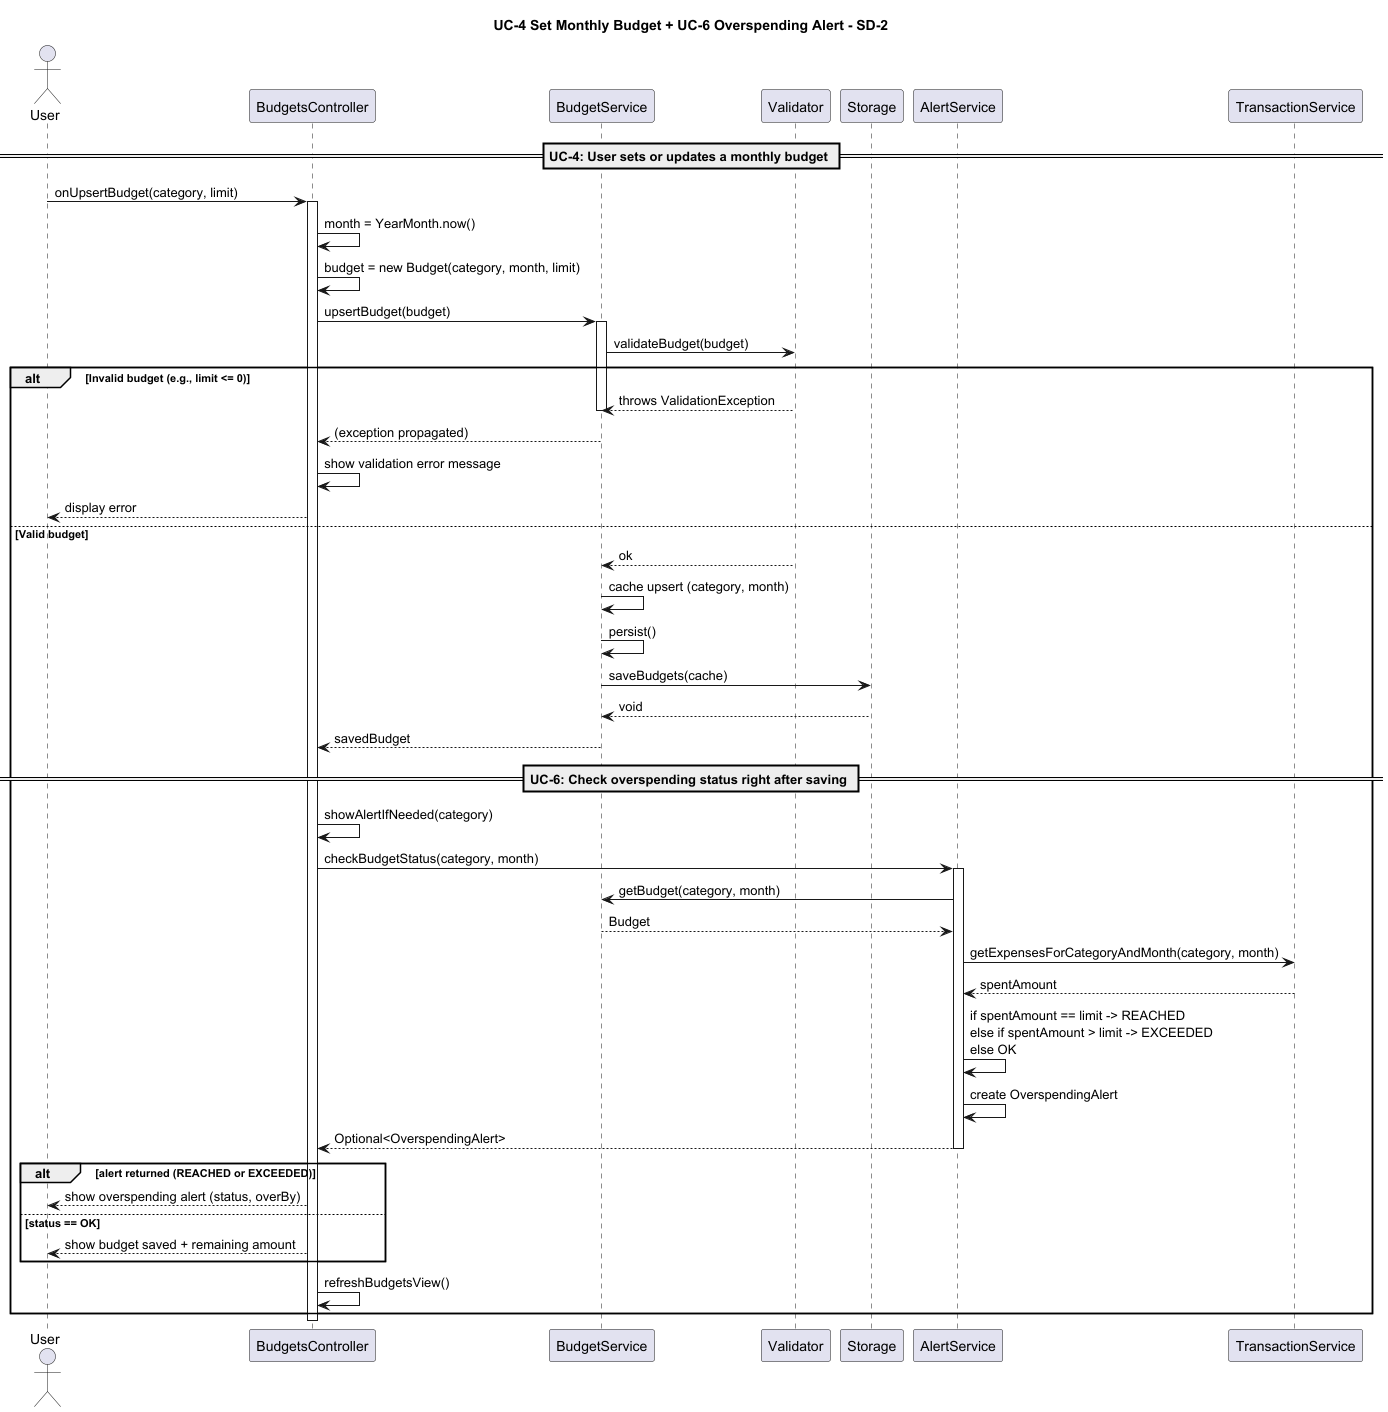

The diagram above was rendered by PlantUML. Its source (embedded in the PNG):
@startuml
title UC-4 Set Monthly Budget + UC-6 Overspending Alert - SD-2

actor User
participant "BudgetsController" as BC
participant "BudgetService" as BS
participant "Validator" as V
participant "Storage" as ST
participant "AlertService" as AS
participant "TransactionService" as TS

== UC-4: User sets or updates a monthly budget ==
User -> BC : onUpsertBudget(category, limit)
activate BC

' Controller decides which month this budget applies to (typically current month)
BC -> BC : month = YearMonth.now()
BC -> BC : budget = new Budget(category, month, limit)

BC -> BS : upsertBudget(budget)
activate BS

' BudgetService validates inputs using Validator (per Diagram B)
BS -> V : validateBudget(budget)

alt Invalid budget (e.g., limit <= 0)
  V --> BS : throws ValidationException
  deactivate BS
  BS --> BC : (exception propagated)
  BC -> BC : show validation error message
  BC --> User : display error
else Valid budget
  V --> BS : ok

  ' Update service state: cache contains List<Budget>
  BS -> BS : cache upsert (category, month)

  ' Persist the updated cache to Storage
  BS -> BS : persist()
  BS -> ST : saveBudgets(cache)
  ST --> BS : void

  BS --> BC : savedBudget
  deactivate BS

  == UC-6: Check overspending status right after saving ==
  BC -> BC : showAlertIfNeeded(category)

  BC -> AS : checkBudgetStatus(category, month)
  activate AS

  ' AlertService reads the saved budget and the current spending
  AS -> BS : getBudget(category, month)
  BS --> AS : Budget

  AS -> TS : getExpensesForCategoryAndMonth(category, month)
  TS --> AS : spentAmount

  AS -> AS : if spentAmount == limit -> REACHED\nelse if spentAmount > limit -> EXCEEDED\nelse OK
  AS -> AS : create OverspendingAlert
  AS --> BC : Optional<OverspendingAlert>
  deactivate AS

  alt alert returned (REACHED or EXCEEDED)
    BC --> User : show overspending alert (status, overBy)
  else status == OK
    BC --> User : show budget saved + remaining amount
  end

  BC -> BC : refreshBudgetsView()
end

deactivate BC
@enduml